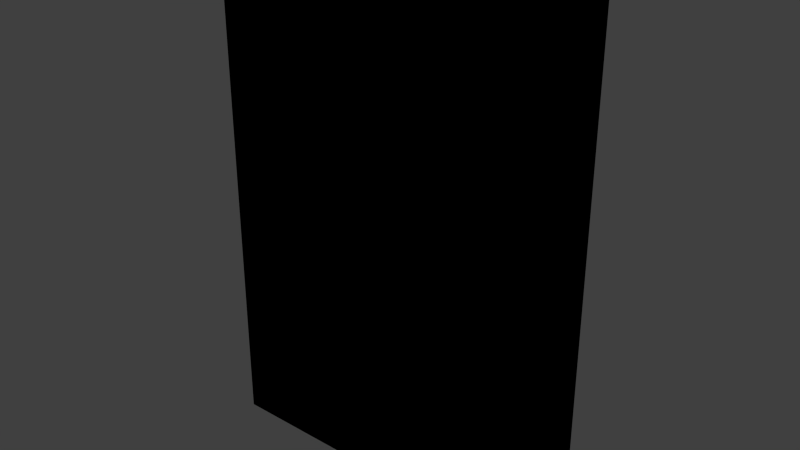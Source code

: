 # Source: book_yellow_01.blend  (saved by Blender 2.92.15; exported with 4.5.12 LTS)
import bpy
from mathutils import Matrix  # noqa: F401  (used for matrix-valued properties, if any)

bpy.ops.wm.read_factory_settings(use_empty=True)
scene = bpy.context.scene
scene.name = 'Scene'

# ---- collections
col_collection_1 = bpy.data.collections.new('Collection 1'); scene.collection.children.link(col_collection_1)

# ---- images (referenced by path relative to the original .blend; pixels are not part of the script)
import os
ASSET_DIR = os.environ.get("B2B_ASSET_DIR", "")  # directory of the original .blend (textures are referenced by path, not embedded)
HERE = os.path.dirname(os.path.abspath(__file__))  # packed textures are extracted next to this script under _unpacked/

def load_image(name, relpath, width, height, colorspace="sRGB"):
    """Load a texture the original file referenced (path relative to the .blend, or extracted next to this script)."""
    p = next((c for c in (os.path.join(HERE, relpath), os.path.join(ASSET_DIR, relpath)) if relpath and os.path.exists(c)), "")
    if p:
        img = bpy.data.images.load(p, check_existing=True)
        img.name = name
    else:  # same state as the original file: an image datablock whose file is absent (Cycles renders it pink)
        img = bpy.data.images.new(name, width, height)
        img.source = "FILE"
        img.filepath = "//" + (relpath or name)
    img.colorspace_settings.name = colorspace
    return img
img_book_yellow_01_png = load_image('book_yellow_01.png', 'Materials/book_yellow_01.png', 1024, 1024, 'sRGB')

# ---- materials (node trees are filled in below, after node groups)
mat_book_yellow_1 = bpy.data.materials.new('Book_Yellow_1')
mat_book_yellow_1.alpha_threshold = 0.0
mat_book_yellow_1.use_transparent_shadow = False
mat_book_yellow_1.roughness = 0.5
mat_book_yellow_1.line_color = (0.0, 0.0, 0.0, 1.0)

# ---- material node trees
mat_book_yellow_1.use_nodes = True; mat_book_yellow_1.node_tree.nodes.clear()
_N = mat_book_yellow_1.node_tree.nodes; _L = mat_book_yellow_1.node_tree.links
n0 = _N.new('ShaderNodeOutputMaterial'); n0.name = 'Material Output'; n0.location = (300, 300)
n1 = _N.new('ShaderNodeTexImage'); n1.name = 'Image Texture'; n1.location = (-3, 351)
n1.image = img_book_yellow_01_png
n1.interpolation = 'Closest'
n0.is_active_output = True

# ---- world
world_world = bpy.data.worlds.new('World'); scene.world = world_world
world_world.color = (0.05088, 0.05088, 0.05088)
world_world.use_sun_shadow = False
world_world.sun_shadow_jitter_overblur = 0.0
world_world.cycles.sampling_method = 'MANUAL'
world_world.cycles.sample_map_resolution = 256

# ---- meshes
me_cube = bpy.data.meshes.new('Cube')
me_cube.from_pydata([(0.0762, 0.01905, -0.1143), (0.0762, -0.01905, -0.1143), (-0.0762, -0.01905, -0.1143), (-0.0762, 0.01905, -0.1143), (0.0762, 0.01905, 0.1143), (0.0762, -0.01905, 0.1143), (-0.0762, -0.01905, 0.1143), (-0.0762, 0.01905, 0.1143), (0.0762, 0.01271, -0.1143), (0.0762, -0.01271, -0.1143), (-0.0762, -0.01271, -0.1143), (-0.0762, 0.01271, -0.1143), (0.0762, 0.01271, 0.1143), (0.0762, -0.01271, 0.1143), (-0.0762, -0.01271, 0.1143), (-0.0762, 0.01271, 0.1143), (-0.06708, 0.01905, -0.1143), (-0.06708, -0.01905, -0.1143), (-0.06708, 0.01905, 0.1143), (-0.06708, -0.01905, 0.1143), (-0.06708, 0.01271, 0.1143), (-0.06708, -0.01271, 0.1143), (-0.06708, 0.01271, -0.1143), (-0.06708, -0.01271, -0.1143), (0.08297, -0.01271, -0.1143), (0.08297, -0.01905, -0.1143), (0.08297, 0.01905, -0.1143), (0.08297, 0.01905, 0.1143), (0.08297, -0.01905, 0.1143), (0.08297, -0.01271, 0.1143), (0.08297, 0.01271, -0.1143), (0.08297, 0.01271, 0.1143), (0.0762, -0.01271, 0.1187), (0.0762, -0.01905, 0.1187), (-0.06708, 0.01905, 0.1187), (-0.0762, 0.01905, 0.1187), (-0.06708, -0.01905, 0.1187), (-0.0762, -0.01905, 0.1187), (-0.0762, 0.01271, 0.1187), (0.0762, 0.01905, 0.1187), (0.0762, 0.01271, 0.1187), (-0.0762, -0.01271, 0.1187), (-0.06708, 0.01271, 0.1187), (-0.06708, -0.01271, 0.1187), (0.08297, -0.01271, 0.1187), (0.08297, -0.01905, 0.1187), (0.08297, 0.01905, 0.1187), (0.08297, 0.01271, 0.1187), (0.0762, -0.01271, -0.1203), (0.0762, -0.01905, -0.1203), (-0.06708, 0.01905, -0.1203), (-0.0762, 0.01905, -0.1203), (-0.06708, -0.01905, -0.1203), (-0.0762, -0.01905, -0.1203), (-0.0762, 0.01271, -0.1203), (0.0762, 0.01905, -0.1203), (0.0762, 0.01271, -0.1203), (-0.0762, -0.01271, -0.1203), (-0.06708, 0.01271, -0.1203), (-0.06708, -0.01271, -0.1203), (0.08297, -0.01271, -0.1203), (0.08297, -0.01905, -0.1203), (0.08297, 0.01905, -0.1203), (0.08297, 0.01271, -0.1203)], [], [(11, 3, 51, 54), (20, 12, 40, 42), (0, 4, 27, 26), (17, 19, 6, 2), (11, 15, 7, 3), (18, 16, 3, 7), (2, 6, 14, 10), (10, 14, 15, 11), (5, 1, 25, 28), (8, 12, 13, 9), (18, 7, 35, 34), (19, 5, 33, 36), (8, 22, 58, 56), (30, 8, 56, 63), (8, 9, 23, 22), (26, 30, 63, 62), (12, 20, 21, 13), (5, 28, 45, 33), (4, 0, 16, 18), (1, 5, 19, 17), (21, 20, 42, 43), (0, 26, 62, 55), (24, 29, 28, 25), (26, 27, 31, 30), (12, 8, 30, 31), (17, 2, 53, 52), (4, 18, 34, 39), (9, 13, 29, 24), (3, 16, 50, 51), (29, 13, 32, 44), (43, 41, 37, 36), (34, 35, 38, 42), (42, 38, 41, 43), (39, 34, 42, 40), (32, 43, 36, 33), (39, 40, 47, 46), (32, 33, 45, 44), (27, 4, 39, 46), (6, 19, 36, 37), (28, 29, 44, 45), (13, 21, 43, 32), (14, 6, 37, 41), (7, 15, 38, 35), (15, 14, 41, 38), (31, 27, 46, 47), (12, 31, 47, 40), (59, 52, 53, 57), (50, 58, 54, 51), (58, 59, 57, 54), (55, 56, 58, 50), (48, 49, 52, 59), (49, 48, 60, 61), (56, 55, 62, 63), (23, 9, 48, 59), (16, 0, 55, 50), (9, 24, 60, 48), (22, 23, 59, 58), (2, 10, 57, 53), (1, 17, 52, 49), (24, 25, 61, 60), (10, 11, 54, 57), (25, 1, 49, 61)])
_uv = me_cube.uv_layers.new(name='UVMap')
_uv.uv.foreach_set('vector', [0.463, 0.02518, 0.444, 0.02518, 0.444, 0.009834, 0.463, 0.009834, 0.422, 0.7276, 0.422, 0.7001, 0.4152, 0.7001, 0.4152, 0.7276, 0.03499, 0.01857, 0.03499, 0.6732, 0.01345, 0.6732, 0.01345, 0.01857, 0.6072, 0.01696, 0.6072, 0.6705, 0.5861, 0.6705, 0.5861, 0.01696, 0.463, 0.02518, 0.463, 0.6709, 0.444, 0.6709, 0.444, 0.02518, 0.4062, 0.6732, 0.4062, 0.01857, 0.4353, 0.01857, 0.4353, 0.6732, 0.5773, 0.02518, 0.5773, 0.6709, 0.5583, 0.6709, 0.5583, 0.02518, 0.5583, 0.02518, 0.5583, 0.6709, 0.463, 0.6709, 0.463, 0.02518, 0.9846, 0.6705, 0.9846, 0.01696, 1.0, 0.01696, 1.0, 0.6705, 0.6657, 0.9877, 0.3284, 0.9877, 0.3284, 0.7899, 0.6657, 0.7899, 0.4062, 0.6732, 0.4353, 0.6732, 0.4353, 0.6847, 0.4062, 0.6847, 0.6072, 0.6705, 0.9846, 0.6705, 0.9846, 0.682, 0.6072, 0.682, 0.4152, 0.7345, 0.4427, 0.7345, 0.4427, 0.7277, 0.4152, 0.7277, 0.4772, 0.7139, 0.4704, 0.7139, 0.4704, 0.7207, 0.4772, 0.7207, 0.6657, 0.9877, 0.6657, 0.7899, 0.9829, 0.7899, 0.9829, 0.9877, 0.4772, 0.7001, 0.4704, 0.7001, 0.4704, 0.7069, 0.4772, 0.7069, 0.3284, 0.9877, 0.01115, 0.9877, 0.01115, 0.7899, 0.3284, 0.7899, 0.9846, 0.6705, 1.0, 0.6705, 1.0, 0.682, 0.9846, 0.682, 0.03499, 0.6732, 0.03499, 0.01857, 0.4062, 0.01857, 0.4062, 0.6732, 0.9846, 0.01696, 0.9846, 0.6705, 0.6072, 0.6705, 0.6072, 0.01696, 0.4427, 0.7207, 0.4427, 0.707, 0.4359, 0.707, 0.4359, 0.7207, 0.03499, 0.01857, 0.01345, 0.01857, 0.01345, 0.002997, 0.03499, 0.002997, 0.4359, 0.7069, 0.4634, 0.7069, 0.4634, 0.7001, 0.4359, 0.7001, 0.4703, 0.7276, 0.4703, 0.7001, 0.4635, 0.7001, 0.4635, 0.7276, 0.4152, 0.7483, 0.4427, 0.7483, 0.4427, 0.7415, 0.4152, 0.7415, 0.6072, 0.01696, 0.5861, 0.01696, 0.5861, 0.001406, 0.6072, 0.001406, 0.03499, 0.6732, 0.4062, 0.6732, 0.4062, 0.6847, 0.03499, 0.6847, 0.4634, 0.7345, 0.4634, 0.707, 0.4566, 0.707, 0.4566, 0.7345, 0.4353, 0.01857, 0.4062, 0.01857, 0.4062, 0.002997, 0.4353, 0.002997, 0.422, 0.7553, 0.4152, 0.7553, 0.4152, 0.7621, 0.422, 0.7621, 0.4703, 0.7484, 0.4635, 0.7484, 0.4635, 0.7552, 0.4703, 0.7552, 0.4634, 0.7415, 0.4566, 0.7415, 0.4566, 0.7483, 0.4634, 0.7483, 0.4565, 0.7414, 0.4565, 0.7346, 0.4428, 0.7346, 0.4428, 0.7414, 0.4358, 0.7276, 0.4358, 0.7001, 0.429, 0.7001, 0.429, 0.7276, 0.4152, 0.7552, 0.4427, 0.7552, 0.4427, 0.7484, 0.4152, 0.7484, 0.4427, 0.7553, 0.4359, 0.7553, 0.4359, 0.7621, 0.4427, 0.7621, 0.4427, 0.7208, 0.4359, 0.7208, 0.4359, 0.7276, 0.4427, 0.7276, 0.01345, 0.6732, 0.03499, 0.6732, 0.03499, 0.6847, 0.01345, 0.6847, 0.5861, 0.6705, 0.6072, 0.6705, 0.6072, 0.682, 0.5861, 0.682, 0.4634, 0.7346, 0.4566, 0.7346, 0.4566, 0.7414, 0.4634, 0.7414, 0.4496, 0.7345, 0.4496, 0.707, 0.4428, 0.707, 0.4428, 0.7345, 0.5583, 0.6709, 0.5773, 0.6709, 0.5773, 0.6822, 0.5583, 0.6822, 0.444, 0.6709, 0.463, 0.6709, 0.463, 0.6822, 0.444, 0.6822, 0.463, 0.6709, 0.5583, 0.6709, 0.5583, 0.6822, 0.463, 0.6822, 0.4703, 0.7277, 0.4635, 0.7277, 0.4635, 0.7345, 0.4703, 0.7345, 0.4703, 0.7346, 0.4635, 0.7346, 0.4635, 0.7414, 0.4703, 0.7414, 0.4634, 0.7484, 0.4566, 0.7484, 0.4566, 0.7552, 0.4634, 0.7552, 0.4703, 0.7415, 0.4635, 0.7415, 0.4635, 0.7483, 0.4703, 0.7483, 0.4428, 0.7483, 0.4565, 0.7483, 0.4565, 0.7415, 0.4428, 0.7415, 0.4565, 0.707, 0.4497, 0.707, 0.4497, 0.7345, 0.4565, 0.7345, 0.4427, 0.7414, 0.4427, 0.7346, 0.4152, 0.7346, 0.4152, 0.7414, 0.4289, 0.7553, 0.4221, 0.7553, 0.4221, 0.7621, 0.4289, 0.7621, 0.4772, 0.707, 0.4704, 0.707, 0.4704, 0.7138, 0.4772, 0.7138, 0.4289, 0.7276, 0.4289, 0.7001, 0.4221, 0.7001, 0.4221, 0.7276, 0.4062, 0.01857, 0.03499, 0.01857, 0.03499, 0.002997, 0.4062, 0.002997, 0.4358, 0.7553, 0.429, 0.7553, 0.429, 0.7621, 0.4358, 0.7621, 0.4428, 0.7552, 0.4565, 0.7552, 0.4565, 0.7484, 0.4428, 0.7484, 0.5773, 0.02518, 0.5583, 0.02518, 0.5583, 0.009834, 0.5773, 0.009834, 0.9846, 0.01696, 0.6072, 0.01696, 0.6072, 0.001406, 0.9846, 0.001406, 0.4772, 0.7208, 0.4704, 0.7208, 0.4704, 0.7276, 0.4772, 0.7276, 0.5583, 0.02518, 0.463, 0.02518, 0.463, 0.009834, 0.5583, 0.009834, 1.0, 0.01696, 0.9846, 0.01696, 0.9846, 0.001406, 1.0, 0.001406])
me_cube.materials.append(mat_book_yellow_1)
me_cube.use_remesh_preserve_volume = False
me_cube.use_remesh_preserve_attributes = False
me_cube.use_mirror_vertex_groups = False
me_cube.update()

# ---- objects
ob_book_yellow_1 = bpy.data.objects.new('Book_Yellow_1', me_cube)

# ---- transforms, parenting, visibility, modifiers, constraints
ob_book_yellow_1.location = (0.0, 0.0, 0.0)
ob_book_yellow_1.lock_rotations_4d = False
ob_book_yellow_1.empty_display_type = 'ARROWS'
ob_book_yellow_1.lineart.crease_threshold = 0.0

# ---- collection membership
col_collection_1.objects.link(ob_book_yellow_1)

# ---- scene / render settings (as saved in the file)
scene.frame_start = 1; scene.frame_end = 250; scene.frame_set(1)
scene.render.engine = 'BLENDER_EEVEE_NEXT'
scene.render.resolution_percentage = 50
scene.render.dither_intensity = 0.0
scene.cycles.use_denoising = False
scene.cycles.samples = 10
scene.cycles.sampling_pattern = 'TABULATED_SOBOL'
scene.cycles.light_sampling_threshold = 0.0
scene.cycles.use_adaptive_sampling = False
scene.cycles.use_light_tree = False
scene.cycles.blur_glossy = 0.0
scene.cycles.pixel_filter_type = 'GAUSSIAN'
scene.cycles.sample_clamp_indirect = 0.0
scene.view_settings.view_transform = 'Standard'
bpy.context.view_layer.update()

# ---- added for rendering (the .blend has no active camera and no usable light): camera, sun
cam_auto = bpy.data.cameras.new('AutoCamera')
cam_auto.lens = 50.0
cam_auto.sensor_width = 36.0
cam_auto.clip_end = 1000.0
ob_auto_camera = bpy.data.objects.new('AutoCamera', cam_auto)
scene.collection.objects.link(ob_auto_camera)
ob_auto_camera.location = (0.271438, -0.321665, 0.213659)
ob_auto_camera.rotation_euler = (1.09748, -7.21219e-08, 0.694738)
scene.camera = ob_auto_camera
light_auto_sun = bpy.data.lights.new('AutoSun', 'SUN')
light_auto_sun.energy = 3.0
light_auto_sun.angle = 0.0523599
ob_auto_sun = bpy.data.objects.new('AutoSun', light_auto_sun)
scene.collection.objects.link(ob_auto_sun)
ob_auto_sun.rotation_euler = (0.872665, 0.174533, 0.523599)
bpy.context.view_layer.update()

